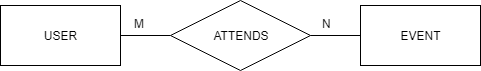

The diagram above was exported from draw.io. Its source (the exported page's mxGraphModel, read from the mxfile embedded in the PNG):
<mxGraphModel dx="754" dy="466" grid="1" gridSize="10" guides="1" tooltips="1" connect="1" arrows="1" fold="1" page="1" pageScale="1" pageWidth="850" pageHeight="1100" math="0" shadow="0">
  <root>
    <mxCell id="0" />
    <mxCell id="1" parent="0" />
    <mxCell id="xOc0W23El5uP6t1iXsAz-4" value="" style="edgeStyle=orthogonalEdgeStyle;rounded=0;orthogonalLoop=1;jettySize=auto;html=1;endArrow=none;endFill=0;" edge="1" parent="1" source="xOc0W23El5uP6t1iXsAz-1" target="xOc0W23El5uP6t1iXsAz-2">
      <mxGeometry relative="1" as="geometry" />
    </mxCell>
    <mxCell id="xOc0W23El5uP6t1iXsAz-1" value="USER" style="rounded=0;whiteSpace=wrap;html=1;" vertex="1" parent="1">
      <mxGeometry x="90" y="130" width="120" height="60" as="geometry" />
    </mxCell>
    <mxCell id="xOc0W23El5uP6t1iXsAz-2" value="ATTENDS" style="rhombus;whiteSpace=wrap;html=1;" vertex="1" parent="1">
      <mxGeometry x="260" y="125" width="140" height="70" as="geometry" />
    </mxCell>
    <mxCell id="xOc0W23El5uP6t1iXsAz-5" value="" style="edgeStyle=orthogonalEdgeStyle;rounded=0;orthogonalLoop=1;jettySize=auto;html=1;endArrow=none;endFill=0;" edge="1" parent="1" source="xOc0W23El5uP6t1iXsAz-3" target="xOc0W23El5uP6t1iXsAz-2">
      <mxGeometry relative="1" as="geometry" />
    </mxCell>
    <mxCell id="xOc0W23El5uP6t1iXsAz-3" value="EVENT" style="rounded=0;whiteSpace=wrap;html=1;" vertex="1" parent="1">
      <mxGeometry x="450" y="130" width="120" height="60" as="geometry" />
    </mxCell>
    <mxCell id="xOc0W23El5uP6t1iXsAz-6" value="M" style="text;html=1;resizable=0;points=[];autosize=1;align=left;verticalAlign=top;spacingTop=-4;" vertex="1" parent="1">
      <mxGeometry x="222" y="139" width="30" height="20" as="geometry" />
    </mxCell>
    <mxCell id="xOc0W23El5uP6t1iXsAz-7" value="N" style="text;html=1;resizable=0;points=[];autosize=1;align=left;verticalAlign=top;spacingTop=-4;" vertex="1" parent="1">
      <mxGeometry x="410" y="139" width="20" height="20" as="geometry" />
    </mxCell>
  </root>
</mxGraphModel>